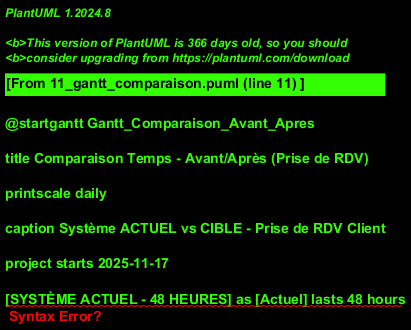

The diagram above was rendered by PlantUML. Its source (embedded in the PNG):
@startgantt Gantt_Comparaison_Avant_Apres

title Comparaison Temps - Avant/Après (Prise de RDV)

printscale daily

caption Système ACTUEL vs CIBLE - Prise de RDV Client

project starts 2025-11-17

[SYSTÈME ACTUEL - 48 HEURES] as [Actuel] lasts 48 hours
[Actuel] is colored in Red

[Client appelle] as [A1] lasts 5 minutes
[A1] is colored in LightCoral
[A1] starts at [Actuel]'s start

[Claire cherche infos] as [A2] lasts 10 minutes
[A2] is colored in LightCoral
[A2] starts at [A1]'s end

[Propose créneau incertain] as [A3] lasts 5 minutes
[A3] is colored in Orange
[A3] starts at [A2]'s end

[Mail Gaëtan] as [A4] lasts 5 minutes
[A4] is colored in LightCoral
[A4] starts at [A3]'s end

[ATTENTE Gaëtan] as [A5] lasts 7 hours
[A5] is colored in Red
[A5] starts at [A4]'s end

[Gaëtan répond] as [A6] lasts 2 minutes
[A6] is colored in LightCoral
[A6] starts at [A5]'s end

[Appel client (répondeur)] as [A7] lasts 5 minutes
[A7] is colored in Orange
[A7] starts at [A6]'s end

[Mail client] as [A8] lasts 10 minutes
[A8] is colored in LightCoral
[A8] starts at [A7]'s end

[ATTENTE client] as [A9] lasts 15 hours
[A9] is colored in Red
[A9] starts at [A8]'s end

[Client répond OK] as [A10] lasts 2 minutes
[A10] is colored in LightCoral
[A10] starts at [A9]'s end

[Saisie Excel + Outlook] as [A11] lasts 5 minutes
[A11] is colored in LightCoral
[A11] starts at [A10]'s end

[Mails confirmation] as [A12] lasts 10 minutes
[A12] is colored in LightCoral
[A12] starts at [A11]'s end

-- VERSUS --

[SYSTÈME CIBLE - 2 MINUTES] as [Cible] lasts 2 minutes
[Cible] is colored in LightGreen
[Cible] starts at [Actuel]'s start

[Client sur portail] as [C1] lasts 1 minute
[C1] is colored in LightGreen
[C1] starts at [Cible]'s start

[Choisit créneau dispo] as [C2] lasts 30 seconds
[C2] is colored in LightGreen
[C2] starts at [C1]'s end

[Confirmation automatique] as [C3] lasts 30 seconds
[C3] is colored in LightGreen
[C3] starts at [C2]'s end

@endgantt